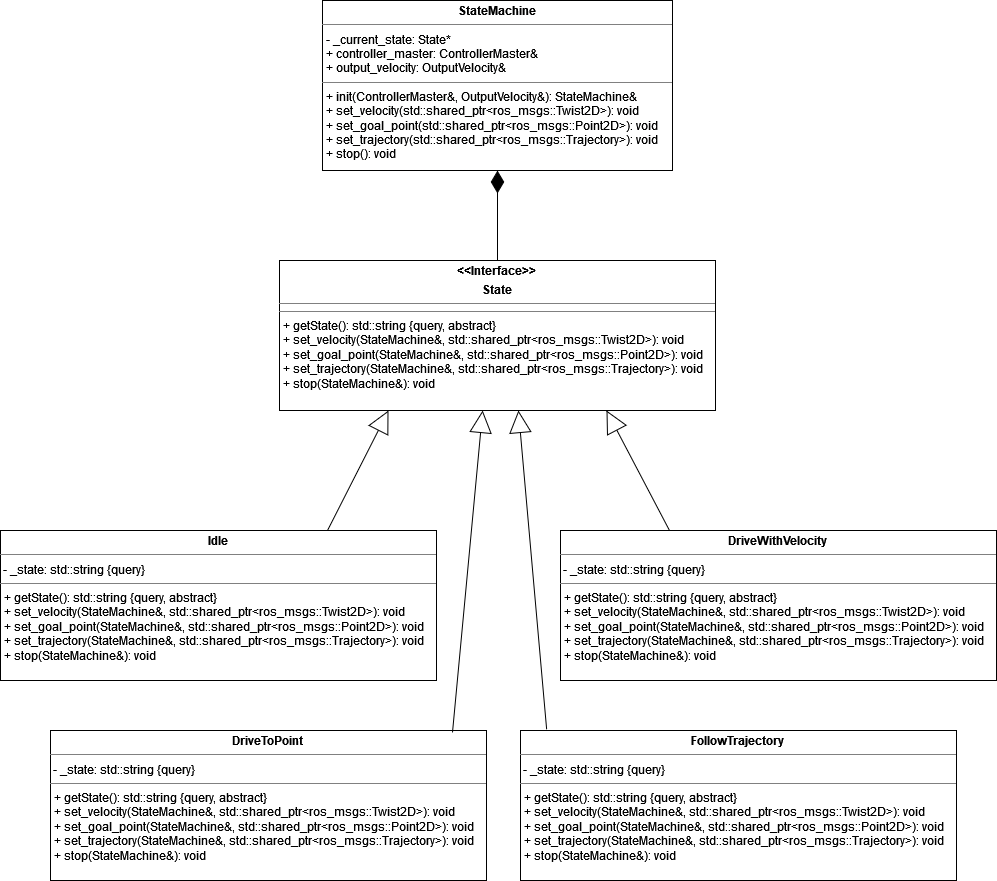

The diagram above was exported from draw.io. Its source (the exported page's mxGraphModel, read from the mxfile embedded in the PNG):
<mxGraphModel dx="1671" dy="773" grid="1" gridSize="10" guides="1" tooltips="1" connect="1" arrows="1" fold="1" page="1" pageScale="1" pageWidth="827" pageHeight="1169" math="0" shadow="0">
  <root>
    <mxCell id="0" />
    <mxCell id="1" parent="0" />
    <mxCell id="a5IOcDnDg_FquLCmRmfj-1" value="&lt;p style=&quot;margin:0px;margin-top:4px;text-align:center;&quot;&gt;&lt;b&gt;StateMachine&lt;/b&gt;&lt;br&gt;&lt;/p&gt;&lt;hr size=&quot;1&quot;&gt;&lt;p style=&quot;margin:0px;margin-left:4px;&quot;&gt;- _current_state: State*&lt;/p&gt;&lt;p style=&quot;margin:0px;margin-left:4px;&quot;&gt;+ controller_master: ControllerMaster&amp;amp;&lt;/p&gt;&lt;p style=&quot;margin:0px;margin-left:4px;&quot;&gt;+ output_velocity: OutputVelocity&amp;amp;&lt;br&gt;&lt;/p&gt;&lt;hr size=&quot;1&quot;&gt;&lt;p style=&quot;margin:0px;margin-left:4px;&quot;&gt;+ init(ControllerMaster&amp;amp;, OutputVelocity&amp;amp;): StateMachine&amp;amp;&lt;/p&gt;&lt;p style=&quot;margin:0px;margin-left:4px;&quot;&gt;+ set_velocity(std::shared_ptr&amp;lt;ros_msgs::Twist2D&amp;gt;): void&lt;/p&gt;&lt;p style=&quot;margin:0px;margin-left:4px;&quot;&gt;+ set_goal_point(std::shared_ptr&amp;lt;ros_msgs::Point2D&amp;gt;): void&lt;/p&gt;&lt;p style=&quot;margin:0px;margin-left:4px;&quot;&gt;+ set_trajectory(std::shared_ptr&amp;lt;ros_msgs::Trajectory&amp;gt;): void&lt;/p&gt;&lt;p style=&quot;margin:0px;margin-left:4px;&quot;&gt;+ stop(): void&lt;br&gt;&lt;/p&gt;" style="verticalAlign=top;align=left;overflow=fill;fontSize=12;fontFamily=Helvetica;html=1;" vertex="1" parent="1">
      <mxGeometry x="282" y="100" width="350" height="170" as="geometry" />
    </mxCell>
    <mxCell id="a5IOcDnDg_FquLCmRmfj-11" style="edgeStyle=orthogonalEdgeStyle;rounded=0;orthogonalLoop=1;jettySize=auto;html=1;entryX=0.5;entryY=1;entryDx=0;entryDy=0;endArrow=diamondThin;endFill=1;endSize=20;" edge="1" parent="1" source="a5IOcDnDg_FquLCmRmfj-6" target="a5IOcDnDg_FquLCmRmfj-1">
      <mxGeometry relative="1" as="geometry" />
    </mxCell>
    <mxCell id="a5IOcDnDg_FquLCmRmfj-6" value="&lt;p style=&quot;margin:0px;margin-top:4px;text-align:center;&quot;&gt;&lt;b&gt;&amp;lt;&amp;lt;Interface&amp;gt;&amp;gt;&lt;br&gt;&lt;/b&gt;&lt;/p&gt;&lt;p style=&quot;margin:0px;margin-top:4px;text-align:center;&quot;&gt;&lt;b&gt;State&lt;/b&gt;&lt;br&gt;&lt;/p&gt;&lt;hr size=&quot;1&quot;&gt;&lt;hr size=&quot;1&quot;&gt;&lt;p style=&quot;margin:0px;margin-left:4px;&quot;&gt;+ getState(): std::string {query, abstract}&lt;/p&gt;&lt;p style=&quot;margin:0px;margin-left:4px;&quot;&gt;+ set_velocity(StateMachine&amp;amp;, std::shared_ptr&amp;lt;ros_msgs::Twist2D&amp;gt;): void&lt;/p&gt;&lt;p style=&quot;margin:0px;margin-left:4px;&quot;&gt;+ set_goal_point(StateMachine&amp;amp;, std::shared_ptr&amp;lt;ros_msgs::Point2D&amp;gt;): void&lt;/p&gt;&lt;p style=&quot;margin:0px;margin-left:4px;&quot;&gt;+ set_trajectory(StateMachine&amp;amp;, std::shared_ptr&amp;lt;ros_msgs::Trajectory&amp;gt;): void&lt;br&gt;&lt;/p&gt;&lt;p style=&quot;margin:0px;margin-left:4px;&quot;&gt;+ stop(StateMachine&amp;amp;): void&lt;/p&gt;&lt;p style=&quot;margin:0px;margin-left:4px;&quot;&gt;&lt;/p&gt;" style="verticalAlign=top;align=left;overflow=fill;fontSize=12;fontFamily=Helvetica;html=1;" vertex="1" parent="1">
      <mxGeometry x="239" y="360" width="436" height="150" as="geometry" />
    </mxCell>
    <mxCell id="a5IOcDnDg_FquLCmRmfj-7" value="&lt;p style=&quot;margin:0px;margin-top:4px;text-align:center;&quot;&gt;&lt;b&gt;Idle&lt;/b&gt;&lt;br&gt;&lt;/p&gt;&lt;hr size=&quot;1&quot;&gt;&amp;nbsp;- _state: std::string {query}&lt;br&gt;&lt;hr size=&quot;1&quot;&gt;&lt;p style=&quot;margin:0px;margin-left:4px;&quot;&gt;+ getState(): std::string {query, abstract}&lt;/p&gt;&lt;p style=&quot;margin:0px;margin-left:4px;&quot;&gt;+ set_velocity(StateMachine&amp;amp;, std::shared_ptr&amp;lt;ros_msgs::Twist2D&amp;gt;): void&lt;/p&gt;&lt;p style=&quot;margin:0px;margin-left:4px;&quot;&gt;+ set_goal_point(StateMachine&amp;amp;, std::shared_ptr&amp;lt;ros_msgs::Point2D&amp;gt;): void&lt;/p&gt;&lt;p style=&quot;margin:0px;margin-left:4px;&quot;&gt;+ set_trajectory(StateMachine&amp;amp;, std::shared_ptr&amp;lt;ros_msgs::Trajectory&amp;gt;): void&lt;br&gt;&lt;/p&gt;&lt;p style=&quot;margin:0px;margin-left:4px;&quot;&gt;+ stop(StateMachine&amp;amp;): void&lt;/p&gt;&lt;p style=&quot;margin:0px;margin-left:4px;&quot;&gt;&lt;/p&gt;" style="verticalAlign=top;align=left;overflow=fill;fontSize=12;fontFamily=Helvetica;html=1;" vertex="1" parent="1">
      <mxGeometry x="-40" y="630" width="436" height="150" as="geometry" />
    </mxCell>
    <mxCell id="a5IOcDnDg_FquLCmRmfj-8" value="&lt;p style=&quot;margin:0px;margin-top:4px;text-align:center;&quot;&gt;&lt;b&gt;DriveWithVelocity&lt;/b&gt;&lt;br&gt;&lt;/p&gt;&lt;hr size=&quot;1&quot;&gt;&amp;nbsp;- _state: std::string {query}&lt;br&gt;&lt;hr size=&quot;1&quot;&gt;&lt;p style=&quot;margin:0px;margin-left:4px;&quot;&gt;+ getState(): std::string {query, abstract}&lt;/p&gt;&lt;p style=&quot;margin:0px;margin-left:4px;&quot;&gt;+ set_velocity(StateMachine&amp;amp;, std::shared_ptr&amp;lt;ros_msgs::Twist2D&amp;gt;): void&lt;/p&gt;&lt;p style=&quot;margin:0px;margin-left:4px;&quot;&gt;+ set_goal_point(StateMachine&amp;amp;, std::shared_ptr&amp;lt;ros_msgs::Point2D&amp;gt;): void&lt;/p&gt;&lt;p style=&quot;margin:0px;margin-left:4px;&quot;&gt;+ set_trajectory(StateMachine&amp;amp;, std::shared_ptr&amp;lt;ros_msgs::Trajectory&amp;gt;): void&lt;br&gt;&lt;/p&gt;&lt;p style=&quot;margin:0px;margin-left:4px;&quot;&gt;+ stop(StateMachine&amp;amp;): void&lt;/p&gt;&lt;p style=&quot;margin:0px;margin-left:4px;&quot;&gt;&lt;/p&gt;" style="verticalAlign=top;align=left;overflow=fill;fontSize=12;fontFamily=Helvetica;html=1;" vertex="1" parent="1">
      <mxGeometry x="520" y="630" width="436" height="150" as="geometry" />
    </mxCell>
    <mxCell id="a5IOcDnDg_FquLCmRmfj-9" value="&lt;p style=&quot;margin:0px;margin-top:4px;text-align:center;&quot;&gt;&lt;b&gt;DriveToPoint&lt;/b&gt;&lt;br&gt;&lt;/p&gt;&lt;hr size=&quot;1&quot;&gt;&amp;nbsp;- _state: std::string {query}&lt;br&gt;&lt;hr size=&quot;1&quot;&gt;&lt;p style=&quot;margin:0px;margin-left:4px;&quot;&gt;+ getState(): std::string {query, abstract}&lt;/p&gt;&lt;p style=&quot;margin:0px;margin-left:4px;&quot;&gt;+ set_velocity(StateMachine&amp;amp;, std::shared_ptr&amp;lt;ros_msgs::Twist2D&amp;gt;): void&lt;/p&gt;&lt;p style=&quot;margin:0px;margin-left:4px;&quot;&gt;+ set_goal_point(StateMachine&amp;amp;, std::shared_ptr&amp;lt;ros_msgs::Point2D&amp;gt;): void&lt;/p&gt;&lt;p style=&quot;margin:0px;margin-left:4px;&quot;&gt;+ set_trajectory(StateMachine&amp;amp;, std::shared_ptr&amp;lt;ros_msgs::Trajectory&amp;gt;): void&lt;br&gt;&lt;/p&gt;&lt;p style=&quot;margin:0px;margin-left:4px;&quot;&gt;+ stop(StateMachine&amp;amp;): void&lt;/p&gt;&lt;p style=&quot;margin:0px;margin-left:4px;&quot;&gt;&lt;/p&gt;" style="verticalAlign=top;align=left;overflow=fill;fontSize=12;fontFamily=Helvetica;html=1;" vertex="1" parent="1">
      <mxGeometry x="10" y="830" width="436" height="150" as="geometry" />
    </mxCell>
    <mxCell id="a5IOcDnDg_FquLCmRmfj-10" value="&lt;p style=&quot;margin:0px;margin-top:4px;text-align:center;&quot;&gt;&lt;b&gt;FollowTrajectory&lt;/b&gt;&lt;br&gt;&lt;/p&gt;&lt;hr size=&quot;1&quot;&gt;&amp;nbsp;- _state: std::string {query}&lt;br&gt;&lt;hr size=&quot;1&quot;&gt;&lt;p style=&quot;margin:0px;margin-left:4px;&quot;&gt;+ getState(): std::string {query, abstract}&lt;/p&gt;&lt;p style=&quot;margin:0px;margin-left:4px;&quot;&gt;+ set_velocity(StateMachine&amp;amp;, std::shared_ptr&amp;lt;ros_msgs::Twist2D&amp;gt;): void&lt;/p&gt;&lt;p style=&quot;margin:0px;margin-left:4px;&quot;&gt;+ set_goal_point(StateMachine&amp;amp;, std::shared_ptr&amp;lt;ros_msgs::Point2D&amp;gt;): void&lt;/p&gt;&lt;p style=&quot;margin:0px;margin-left:4px;&quot;&gt;+ set_trajectory(StateMachine&amp;amp;, std::shared_ptr&amp;lt;ros_msgs::Trajectory&amp;gt;): void&lt;br&gt;&lt;/p&gt;&lt;p style=&quot;margin:0px;margin-left:4px;&quot;&gt;+ stop(StateMachine&amp;amp;): void&lt;/p&gt;&lt;p style=&quot;margin:0px;margin-left:4px;&quot;&gt;&lt;/p&gt;" style="verticalAlign=top;align=left;overflow=fill;fontSize=12;fontFamily=Helvetica;html=1;" vertex="1" parent="1">
      <mxGeometry x="480" y="830" width="436" height="150" as="geometry" />
    </mxCell>
    <mxCell id="a5IOcDnDg_FquLCmRmfj-12" value="" style="endArrow=block;html=1;rounded=0;endSize=20;endFill=0;entryX=0.466;entryY=1;entryDx=0;entryDy=0;entryPerimeter=0;exitX=0.922;exitY=0.013;exitDx=0;exitDy=0;exitPerimeter=0;" edge="1" parent="1" source="a5IOcDnDg_FquLCmRmfj-9" target="a5IOcDnDg_FquLCmRmfj-6">
      <mxGeometry width="50" height="50" relative="1" as="geometry">
        <mxPoint x="390" y="820" as="sourcePoint" />
        <mxPoint x="440" y="770" as="targetPoint" />
      </mxGeometry>
    </mxCell>
    <mxCell id="a5IOcDnDg_FquLCmRmfj-13" value="" style="endArrow=block;html=1;rounded=0;endSize=20;endFill=0;entryX=0.548;entryY=1;entryDx=0;entryDy=0;entryPerimeter=0;exitX=0.06;exitY=-0.007;exitDx=0;exitDy=0;exitPerimeter=0;" edge="1" parent="1" source="a5IOcDnDg_FquLCmRmfj-10" target="a5IOcDnDg_FquLCmRmfj-6">
      <mxGeometry width="50" height="50" relative="1" as="geometry">
        <mxPoint x="421.9920000000002" y="831.95" as="sourcePoint" />
        <mxPoint x="452.17599999999993" y="570" as="targetPoint" />
      </mxGeometry>
    </mxCell>
    <mxCell id="a5IOcDnDg_FquLCmRmfj-14" value="" style="endArrow=block;html=1;rounded=0;endSize=20;endFill=0;entryX=0.25;entryY=1;entryDx=0;entryDy=0;exitX=0.75;exitY=0;exitDx=0;exitDy=0;" edge="1" parent="1" source="a5IOcDnDg_FquLCmRmfj-7" target="a5IOcDnDg_FquLCmRmfj-6">
      <mxGeometry width="50" height="50" relative="1" as="geometry">
        <mxPoint x="431.9920000000002" y="841.95" as="sourcePoint" />
        <mxPoint x="462.17599999999993" y="580" as="targetPoint" />
      </mxGeometry>
    </mxCell>
    <mxCell id="a5IOcDnDg_FquLCmRmfj-15" value="" style="endArrow=block;html=1;rounded=0;endSize=20;endFill=0;entryX=0.75;entryY=1;entryDx=0;entryDy=0;exitX=0.25;exitY=0;exitDx=0;exitDy=0;" edge="1" parent="1" source="a5IOcDnDg_FquLCmRmfj-8" target="a5IOcDnDg_FquLCmRmfj-6">
      <mxGeometry width="50" height="50" relative="1" as="geometry">
        <mxPoint x="441.9920000000002" y="851.95" as="sourcePoint" />
        <mxPoint x="472.17599999999993" y="590" as="targetPoint" />
      </mxGeometry>
    </mxCell>
  </root>
</mxGraphModel>